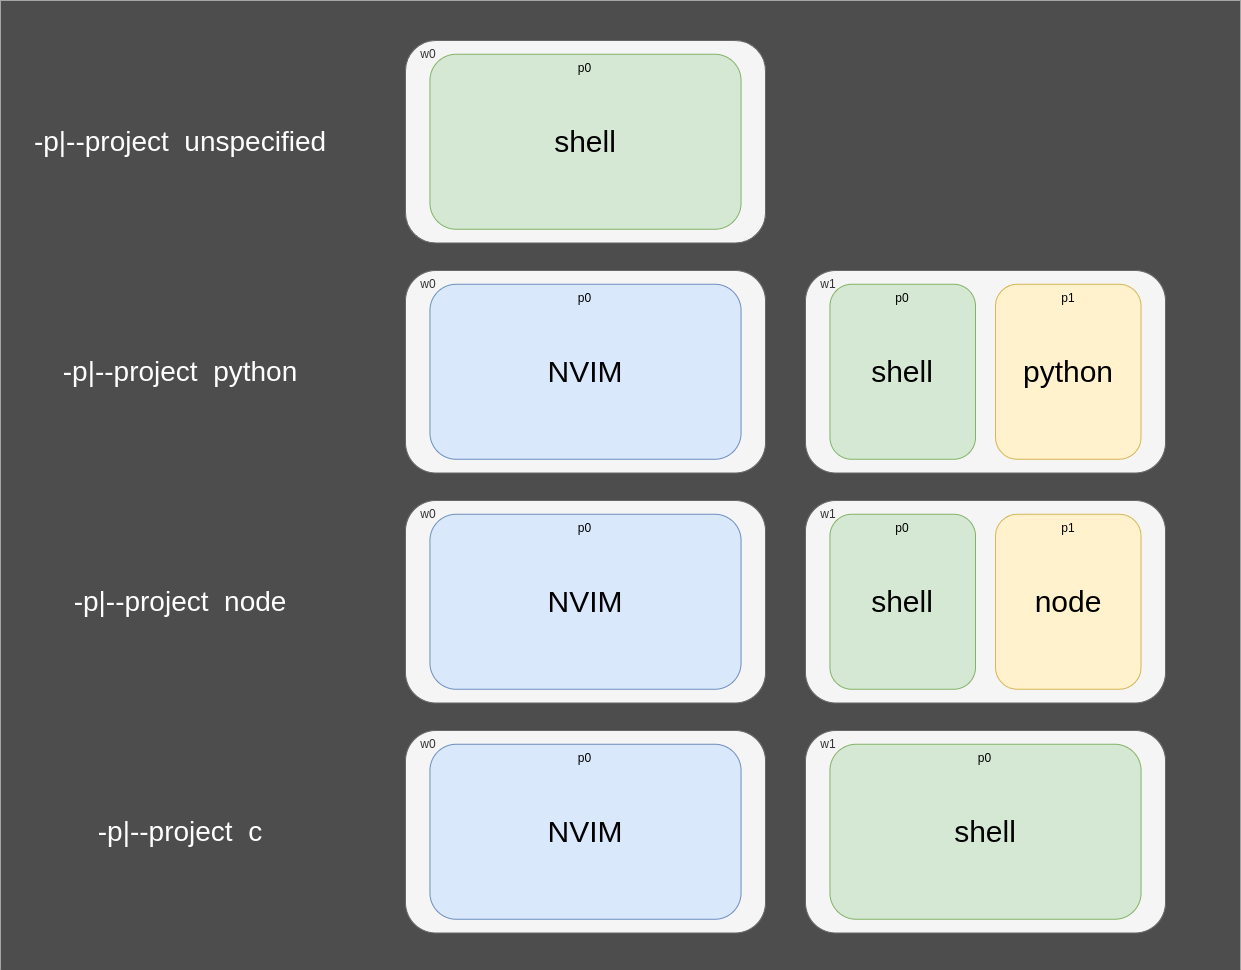

The diagram above was exported from draw.io. Its source (the exported page's mxGraphModel, read from the mxfile embedded in the PNG):
<mxGraphModel dx="2799" dy="2196" grid="1" gridSize="10" guides="1" tooltips="1" connect="1" arrows="1" fold="1" page="1" pageScale="1" pageWidth="850" pageHeight="1100" math="0" shadow="0">
  <root>
    <mxCell id="0" />
    <mxCell id="1" parent="0" />
    <mxCell id="A4o1duHgIYksQq9twiWh-35" value="" style="rounded=0;whiteSpace=wrap;html=1;strokeColor=none;fillColor=#4D4D4D;" vertex="1" parent="1">
      <mxGeometry x="-360" y="-120" width="1240" height="970" as="geometry" />
    </mxCell>
    <mxCell id="A4o1duHgIYksQq9twiWh-2" value="&amp;nbsp; &amp;nbsp; w0" style="rounded=1;whiteSpace=wrap;html=1;verticalAlign=top;align=left;fillColor=#f5f5f5;fontColor=#333333;strokeColor=#666666;" vertex="1" parent="1">
      <mxGeometry x="45" y="150" width="360" height="202.5" as="geometry" />
    </mxCell>
    <mxCell id="A4o1duHgIYksQq9twiWh-3" value="p0" style="rounded=1;whiteSpace=wrap;html=1;verticalAlign=top;align=center;fillColor=#dae8fc;strokeColor=#6c8ebf;" vertex="1" parent="1">
      <mxGeometry x="69.45" y="163.75" width="311.11" height="175" as="geometry" />
    </mxCell>
    <mxCell id="A4o1duHgIYksQq9twiWh-4" value="NVIM" style="text;html=1;align=center;verticalAlign=middle;whiteSpace=wrap;rounded=0;fontSize=30;" vertex="1" parent="1">
      <mxGeometry x="195" y="236.25" width="60" height="30" as="geometry" />
    </mxCell>
    <mxCell id="A4o1duHgIYksQq9twiWh-5" value="&amp;nbsp; &amp;nbsp; w1" style="rounded=1;whiteSpace=wrap;html=1;verticalAlign=top;align=left;fillColor=#f5f5f5;fontColor=#333333;strokeColor=#666666;" vertex="1" parent="1">
      <mxGeometry x="445" y="150" width="360" height="202.5" as="geometry" />
    </mxCell>
    <mxCell id="A4o1duHgIYksQq9twiWh-6" value="p0" style="rounded=1;whiteSpace=wrap;html=1;verticalAlign=top;align=center;fillColor=#d5e8d4;strokeColor=#82b366;" vertex="1" parent="1">
      <mxGeometry x="469.45000000000005" y="163.75" width="145.55" height="175" as="geometry" />
    </mxCell>
    <mxCell id="A4o1duHgIYksQq9twiWh-7" value="shell" style="text;html=1;align=center;verticalAlign=middle;whiteSpace=wrap;rounded=0;fontSize=30;" vertex="1" parent="1">
      <mxGeometry x="512.23" y="236.25" width="60" height="30" as="geometry" />
    </mxCell>
    <mxCell id="A4o1duHgIYksQq9twiWh-8" value="p1" style="rounded=1;whiteSpace=wrap;html=1;verticalAlign=top;align=center;fillColor=#fff2cc;strokeColor=#d6b656;" vertex="1" parent="1">
      <mxGeometry x="635" y="163.75" width="145.55" height="175" as="geometry" />
    </mxCell>
    <mxCell id="A4o1duHgIYksQq9twiWh-9" value="python" style="text;html=1;align=center;verticalAlign=middle;whiteSpace=wrap;rounded=0;fontSize=30;" vertex="1" parent="1">
      <mxGeometry x="677.78" y="236.25" width="60" height="30" as="geometry" />
    </mxCell>
    <mxCell id="A4o1duHgIYksQq9twiWh-10" value="&amp;nbsp; &amp;nbsp; w0" style="rounded=1;whiteSpace=wrap;html=1;verticalAlign=top;align=left;fillColor=#f5f5f5;fontColor=#333333;strokeColor=#666666;" vertex="1" parent="1">
      <mxGeometry x="45" y="-80" width="360" height="202.5" as="geometry" />
    </mxCell>
    <mxCell id="A4o1duHgIYksQq9twiWh-11" value="p0" style="rounded=1;whiteSpace=wrap;html=1;verticalAlign=top;align=center;fillColor=#d5e8d4;strokeColor=#82b366;" vertex="1" parent="1">
      <mxGeometry x="69.45" y="-66.25" width="311.11" height="175" as="geometry" />
    </mxCell>
    <mxCell id="A4o1duHgIYksQq9twiWh-12" value="shell" style="text;html=1;align=center;verticalAlign=middle;whiteSpace=wrap;rounded=0;fontSize=30;" vertex="1" parent="1">
      <mxGeometry x="195" y="6.25" width="60" height="30" as="geometry" />
    </mxCell>
    <mxCell id="A4o1duHgIYksQq9twiWh-13" value="&amp;nbsp; &amp;nbsp; w0" style="rounded=1;whiteSpace=wrap;html=1;verticalAlign=top;align=left;fillColor=#f5f5f5;fontColor=#333333;strokeColor=#666666;" vertex="1" parent="1">
      <mxGeometry x="45" y="380" width="360" height="202.5" as="geometry" />
    </mxCell>
    <mxCell id="A4o1duHgIYksQq9twiWh-14" value="p0" style="rounded=1;whiteSpace=wrap;html=1;verticalAlign=top;align=center;fillColor=#dae8fc;strokeColor=#6c8ebf;" vertex="1" parent="1">
      <mxGeometry x="69.45" y="393.75" width="311.11" height="175" as="geometry" />
    </mxCell>
    <mxCell id="A4o1duHgIYksQq9twiWh-15" value="NVIM" style="text;html=1;align=center;verticalAlign=middle;whiteSpace=wrap;rounded=0;fontSize=30;" vertex="1" parent="1">
      <mxGeometry x="195" y="466.25" width="60" height="30" as="geometry" />
    </mxCell>
    <mxCell id="A4o1duHgIYksQq9twiWh-16" value="&amp;nbsp; &amp;nbsp; w1" style="rounded=1;whiteSpace=wrap;html=1;verticalAlign=top;align=left;fillColor=#f5f5f5;fontColor=#333333;strokeColor=#666666;" vertex="1" parent="1">
      <mxGeometry x="445" y="380" width="360" height="202.5" as="geometry" />
    </mxCell>
    <mxCell id="A4o1duHgIYksQq9twiWh-17" value="p0" style="rounded=1;whiteSpace=wrap;html=1;verticalAlign=top;align=center;fillColor=#d5e8d4;strokeColor=#82b366;" vertex="1" parent="1">
      <mxGeometry x="469.45000000000005" y="393.75" width="145.55" height="175" as="geometry" />
    </mxCell>
    <mxCell id="A4o1duHgIYksQq9twiWh-18" value="shell" style="text;html=1;align=center;verticalAlign=middle;whiteSpace=wrap;rounded=0;fontSize=30;" vertex="1" parent="1">
      <mxGeometry x="512.23" y="466.25" width="60" height="30" as="geometry" />
    </mxCell>
    <mxCell id="A4o1duHgIYksQq9twiWh-19" value="p1" style="rounded=1;whiteSpace=wrap;html=1;verticalAlign=top;align=center;fillColor=#fff2cc;strokeColor=#d6b656;" vertex="1" parent="1">
      <mxGeometry x="635" y="393.75" width="145.55" height="175" as="geometry" />
    </mxCell>
    <mxCell id="A4o1duHgIYksQq9twiWh-20" value="node" style="text;html=1;align=center;verticalAlign=middle;whiteSpace=wrap;rounded=0;fontSize=30;" vertex="1" parent="1">
      <mxGeometry x="677.78" y="466.25" width="60" height="30" as="geometry" />
    </mxCell>
    <mxCell id="A4o1duHgIYksQq9twiWh-21" value="&amp;nbsp; &amp;nbsp; w0" style="rounded=1;whiteSpace=wrap;html=1;verticalAlign=top;align=left;fillColor=#f5f5f5;fontColor=#333333;strokeColor=#666666;" vertex="1" parent="1">
      <mxGeometry x="45" y="610" width="360" height="202.5" as="geometry" />
    </mxCell>
    <mxCell id="A4o1duHgIYksQq9twiWh-22" value="p0" style="rounded=1;whiteSpace=wrap;html=1;verticalAlign=top;align=center;fillColor=#dae8fc;strokeColor=#6c8ebf;" vertex="1" parent="1">
      <mxGeometry x="69.45" y="623.75" width="311.11" height="175" as="geometry" />
    </mxCell>
    <mxCell id="A4o1duHgIYksQq9twiWh-23" value="NVIM" style="text;html=1;align=center;verticalAlign=middle;whiteSpace=wrap;rounded=0;fontSize=30;" vertex="1" parent="1">
      <mxGeometry x="195" y="696.25" width="60" height="30" as="geometry" />
    </mxCell>
    <mxCell id="A4o1duHgIYksQq9twiWh-24" value="&amp;nbsp; &amp;nbsp; w1" style="rounded=1;whiteSpace=wrap;html=1;verticalAlign=top;align=left;fillColor=#f5f5f5;fontColor=#333333;strokeColor=#666666;" vertex="1" parent="1">
      <mxGeometry x="445" y="610" width="360" height="202.5" as="geometry" />
    </mxCell>
    <mxCell id="A4o1duHgIYksQq9twiWh-29" value="p0" style="rounded=1;whiteSpace=wrap;html=1;verticalAlign=top;align=center;fillColor=#d5e8d4;strokeColor=#82b366;" vertex="1" parent="1">
      <mxGeometry x="469.44" y="623.75" width="311.11" height="175" as="geometry" />
    </mxCell>
    <mxCell id="A4o1duHgIYksQq9twiWh-30" value="shell" style="text;html=1;align=center;verticalAlign=middle;whiteSpace=wrap;rounded=0;fontSize=30;" vertex="1" parent="1">
      <mxGeometry x="595" y="696.25" width="60" height="30" as="geometry" />
    </mxCell>
    <mxCell id="A4o1duHgIYksQq9twiWh-31" value="-p|--project&amp;nbsp; unspecified" style="text;html=1;align=center;verticalAlign=middle;whiteSpace=wrap;rounded=0;fontSize=28;fontColor=#FFFFFF;" vertex="1" parent="1">
      <mxGeometry x="-330" y="-5.619999999999999" width="300" height="53.75" as="geometry" />
    </mxCell>
    <mxCell id="A4o1duHgIYksQq9twiWh-32" value="-p|--project&amp;nbsp; python" style="text;html=1;align=center;verticalAlign=middle;whiteSpace=wrap;rounded=0;fontSize=28;fontColor=#FFFFFF;" vertex="1" parent="1">
      <mxGeometry x="-330" y="224.37" width="300" height="53.75" as="geometry" />
    </mxCell>
    <mxCell id="A4o1duHgIYksQq9twiWh-33" value="-p|--project&amp;nbsp; node" style="text;html=1;align=center;verticalAlign=middle;whiteSpace=wrap;rounded=0;fontSize=28;fontColor=#FFFFFF;" vertex="1" parent="1">
      <mxGeometry x="-330" y="454.37" width="300" height="53.75" as="geometry" />
    </mxCell>
    <mxCell id="A4o1duHgIYksQq9twiWh-34" value="-p|--project&amp;nbsp; c" style="text;html=1;align=center;verticalAlign=middle;whiteSpace=wrap;rounded=0;fontSize=28;fontColor=#FFFFFF;" vertex="1" parent="1">
      <mxGeometry x="-330" y="684.37" width="300" height="53.75" as="geometry" />
    </mxCell>
  </root>
</mxGraphModel>